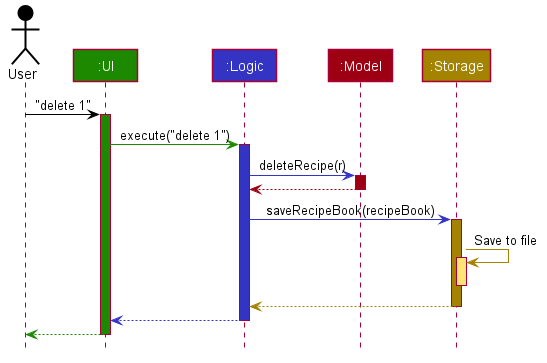

The diagram above was rendered by PlantUML. Its source (embedded in the PNG):
@startuml ArchitectureSequenceDiagram








skinparam BackgroundColor #FFFFFFF

skinparam Shadowing false

skinparam Class {
    FontColor #FFFFFF
    BorderThickness 1
    BorderColor #FFFFFF
    StereotypeFontColor #FFFFFF
    FontName Arial
}

skinparam Actor {
    BorderColor #000000
    Color #000000
    FontName Arial
}

skinparam Sequence {
    MessageAlign center
    BoxFontSize 15
    BoxPadding 0
    BoxFontColor #FFFFFF
    FontName Arial
}

skinparam Participant {
    FontColor #FFFFFFF
    Padding 20
}

skinparam MinClassWidth 50
skinparam ParticipantPadding 10
skinparam Shadowing false
skinparam DefaultTextAlignment center
skinparam packageStyle Rectangle

hide footbox
hide members
hide circle

Actor User as user #000000
Participant ":UI" as ui #1D8900
Participant ":Logic" as logic #3333C4
Participant ":Model" as model #9D0012
Participant ":Storage" as storage #A38300

user -[#000000]> ui : "delete 1"
activate ui #1D8900

ui -[#1D8900]> logic : execute("delete 1")
activate logic #3333C4

logic -[#3333C4]> model : deleteRecipe(r)
activate model #9D0012

model -[#9D0012]-> logic
deactivate model

logic -[#3333C4]> storage : saveRecipeBook(recipeBook)
activate storage #A38300

storage -[#A38300]> storage : Save to file
activate storage #FFE374
deactivate storage

storage --[#A38300]> logic
deactivate storage

logic --[#3333C4]> ui
deactivate logic

ui--[#1D8900]> user
deactivate ui
@enduml